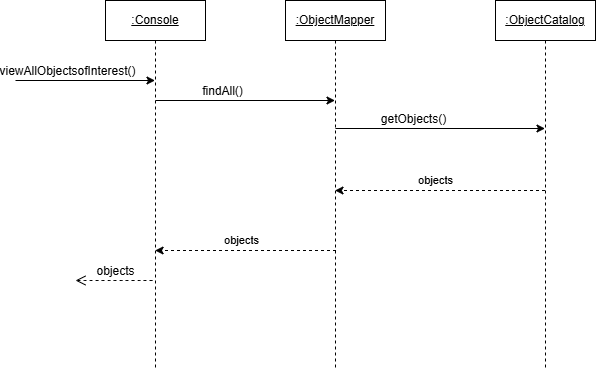

The diagram above was exported from draw.io. Its source (the exported page's mxGraphModel, read from the mxfile embedded in the PNG):
<mxGraphModel dx="1099" dy="555" grid="1" gridSize="10" guides="1" tooltips="1" connect="1" arrows="1" fold="1" page="1" pageScale="1" pageWidth="850" pageHeight="1100" math="0" shadow="0">
  <root>
    <mxCell id="0" />
    <mxCell id="1" parent="0" />
    <mxCell id="FBWrQQcTdKgmFEgITSfG-13" value="&lt;u&gt;:Console&lt;/u&gt;" style="shape=umlLifeline;perimeter=lifelinePerimeter;whiteSpace=wrap;html=1;container=0;dropTarget=0;collapsible=0;recursiveResize=0;outlineConnect=0;portConstraint=eastwest;newEdgeStyle={&quot;edgeStyle&quot;:&quot;elbowEdgeStyle&quot;,&quot;elbow&quot;:&quot;vertical&quot;,&quot;curved&quot;:0,&quot;rounded&quot;:0};" parent="1" vertex="1">
      <mxGeometry x="120" y="110" width="100" height="370" as="geometry" />
    </mxCell>
    <mxCell id="FBWrQQcTdKgmFEgITSfG-14" value="" style="endArrow=classic;html=1;rounded=0;" parent="1" target="FBWrQQcTdKgmFEgITSfG-13" edge="1">
      <mxGeometry width="50" height="50" relative="1" as="geometry">
        <mxPoint x="30" y="190" as="sourcePoint" />
        <mxPoint x="270" y="220" as="targetPoint" />
      </mxGeometry>
    </mxCell>
    <mxCell id="Cqud23BGDUT4UTIeAKlE-1" value="viewAllObjectsofInterest()" style="edgeLabel;html=1;align=center;verticalAlign=middle;resizable=0;points=[];fontSize=12;" parent="FBWrQQcTdKgmFEgITSfG-14" vertex="1" connectable="0">
      <mxGeometry x="-0.2567" y="-1" relative="1" as="geometry">
        <mxPoint y="-11" as="offset" />
      </mxGeometry>
    </mxCell>
    <mxCell id="Cqud23BGDUT4UTIeAKlE-2" value="&lt;u&gt;:ObjectMapper&lt;/u&gt;" style="shape=umlLifeline;perimeter=lifelinePerimeter;whiteSpace=wrap;html=1;container=0;dropTarget=0;collapsible=0;recursiveResize=0;outlineConnect=0;portConstraint=eastwest;newEdgeStyle={&quot;edgeStyle&quot;:&quot;elbowEdgeStyle&quot;,&quot;elbow&quot;:&quot;vertical&quot;,&quot;curved&quot;:0,&quot;rounded&quot;:0};" parent="1" vertex="1">
      <mxGeometry x="300" y="110" width="100" height="370" as="geometry" />
    </mxCell>
    <mxCell id="Cqud23BGDUT4UTIeAKlE-3" value="" style="endArrow=classic;html=1;rounded=0;" parent="1" target="Cqud23BGDUT4UTIeAKlE-2" edge="1">
      <mxGeometry width="50" height="50" relative="1" as="geometry">
        <mxPoint x="170" y="210" as="sourcePoint" />
        <mxPoint x="310" y="210" as="targetPoint" />
      </mxGeometry>
    </mxCell>
    <mxCell id="Cqud23BGDUT4UTIeAKlE-4" value="findAll()" style="edgeLabel;html=1;align=center;verticalAlign=middle;resizable=0;points=[];fontSize=12;" parent="Cqud23BGDUT4UTIeAKlE-3" vertex="1" connectable="0">
      <mxGeometry x="-0.2567" y="-1" relative="1" as="geometry">
        <mxPoint y="-11" as="offset" />
      </mxGeometry>
    </mxCell>
    <mxCell id="Cqud23BGDUT4UTIeAKlE-8" value="&lt;u&gt;:ObjectCatalog&lt;/u&gt;" style="shape=umlLifeline;perimeter=lifelinePerimeter;whiteSpace=wrap;html=1;container=0;dropTarget=0;collapsible=0;recursiveResize=0;outlineConnect=0;portConstraint=eastwest;newEdgeStyle={&quot;edgeStyle&quot;:&quot;elbowEdgeStyle&quot;,&quot;elbow&quot;:&quot;vertical&quot;,&quot;curved&quot;:0,&quot;rounded&quot;:0};" parent="1" vertex="1">
      <mxGeometry x="510" y="110" width="100" height="370" as="geometry" />
    </mxCell>
    <mxCell id="Cqud23BGDUT4UTIeAKlE-13" value="" style="endArrow=classic;html=1;rounded=0;" parent="1" edge="1" target="Cqud23BGDUT4UTIeAKlE-8">
      <mxGeometry width="50" height="50" relative="1" as="geometry">
        <mxPoint x="350.00272727272727" y="238" as="sourcePoint" />
        <mxPoint x="510" y="237" as="targetPoint" />
      </mxGeometry>
    </mxCell>
    <mxCell id="Cqud23BGDUT4UTIeAKlE-14" value="getObjects()" style="edgeLabel;html=1;align=center;verticalAlign=middle;resizable=0;points=[];fontSize=12;" parent="Cqud23BGDUT4UTIeAKlE-13" vertex="1" connectable="0">
      <mxGeometry x="-0.2567" y="-1" relative="1" as="geometry">
        <mxPoint y="-11" as="offset" />
      </mxGeometry>
    </mxCell>
    <mxCell id="Cqud23BGDUT4UTIeAKlE-31" value="" style="endArrow=none;dashed=1;html=1;rounded=0;fontSize=12;startSize=8;endSize=8;curved=1;startArrow=open;startFill=0;" parent="1" edge="1">
      <mxGeometry width="50" height="50" relative="1" as="geometry">
        <mxPoint x="90" y="390" as="sourcePoint" />
        <mxPoint x="169.5" y="390" as="targetPoint" />
      </mxGeometry>
    </mxCell>
    <mxCell id="Cqud23BGDUT4UTIeAKlE-32" value="objects" style="edgeLabel;html=1;align=center;verticalAlign=middle;resizable=0;points=[];fontSize=12;" parent="Cqud23BGDUT4UTIeAKlE-31" vertex="1" connectable="0">
      <mxGeometry x="0.304" y="2" relative="1" as="geometry">
        <mxPoint x="-12" y="-8" as="offset" />
      </mxGeometry>
    </mxCell>
    <mxCell id="_0pavO-OExURiQc_X40F-1" value="objects" style="endArrow=classic;html=1;rounded=0;dashed=1;" edge="1" parent="1">
      <mxGeometry x="0.0429" y="-10" width="50" height="50" relative="1" as="geometry">
        <mxPoint x="559.5" y="300" as="sourcePoint" />
        <mxPoint x="349.5" y="300" as="targetPoint" />
        <mxPoint as="offset" />
      </mxGeometry>
    </mxCell>
    <mxCell id="_0pavO-OExURiQc_X40F-2" value="objects" style="endArrow=classic;html=1;rounded=0;dashed=1;" edge="1" parent="1">
      <mxGeometry x="0.0429" y="-10" width="50" height="50" relative="1" as="geometry">
        <mxPoint x="350.5" y="360" as="sourcePoint" />
        <mxPoint x="169.590909090909" y="360" as="targetPoint" />
        <mxPoint as="offset" />
      </mxGeometry>
    </mxCell>
  </root>
</mxGraphModel>